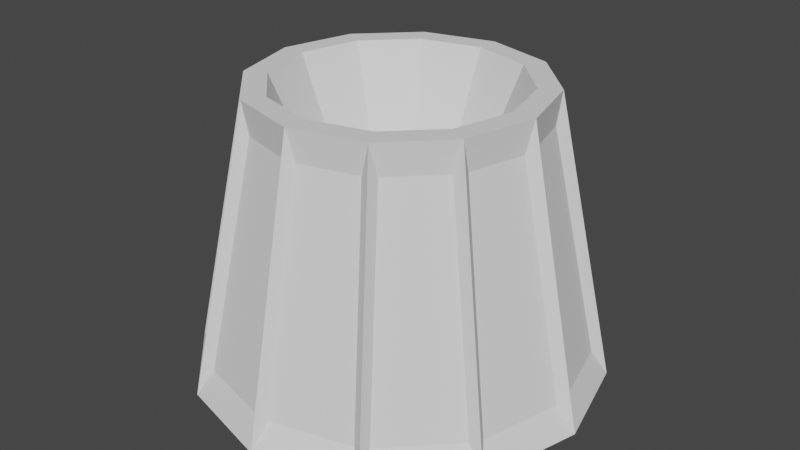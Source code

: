 # Source: Laser.blend  (saved by Blender 2.93.21; exported with 4.5.12 LTS)
import bpy
from mathutils import Matrix  # noqa: F401  (used for matrix-valued properties, if any)

bpy.ops.wm.read_factory_settings(use_empty=True)
scene = bpy.context.scene
scene.name = 'Scene'

# ---- collections
col_collection = bpy.data.collections.new('Collection'); scene.collection.children.link(col_collection)

# ---- world
world_world = bpy.data.worlds.new('World'); scene.world = world_world
world_world.use_nodes = True; world_world.node_tree.nodes.clear()
_N = world_world.node_tree.nodes; _L = world_world.node_tree.links
n0 = _N.new('ShaderNodeOutputWorld'); n0.name = 'World Output'; n0.location = (300, 300)
n1 = _N.new('ShaderNodeBackground'); n1.name = 'Background'; n1.location = (10, 300)
n1.inputs[0].default_value = (0.05088, 0.05088, 0.05088, 1.0)
_L.new(n1.outputs[0], n0.inputs[0])
n0.is_active_output = True
world_world.color = (0.05088, 0.05088, 0.05088)
world_world.use_sun_shadow = False
world_world.sun_shadow_jitter_overblur = 0.0

# ---- meshes
me_cylinder_001 = bpy.data.meshes.new('Cylinder.001')
me_cylinder_001.from_pydata([(-1.192e-08, 0.2, -0.0002503), (-1.501e-08, 0.1408, 0.2817), (0.1, 0.1732, -0.0002503), (0.07039, 0.1219, 0.2817), (0.1732, 0.1, -0.0002503), (0.1219, 0.07039, 0.2817), (0.2, -1.272e-08, -0.0002503), (0.1408, -9.686e-09, 0.2817), (0.1732, -0.1, -0.0002503), (0.1219, -0.07039, 0.2817), (0.1, -0.1732, -0.0002503), (0.07039, -0.1219, 0.2817), (-2.941e-08, -0.2, -0.0002503), (-2.732e-08, -0.1408, 0.2817), (-0.1, -0.1732, -0.0002503), (-0.07039, -0.1219, 0.2817), (-0.1732, -0.1, -0.0002503), (-0.1219, -0.07039, 0.2817), (-0.2, -1.589e-09, -0.0002503), (-0.1408, -1.854e-09, 0.2817), (-0.1732, 0.1, -0.0002503), (-0.1219, 0.07039, 0.2817), (-0.1, 0.1732, -0.0002503), (-0.07039, 0.1219, 0.2817), (0.05927, 0.1027, 0.2817), (-1.607e-08, 0.1185, 0.2817), (0.1027, 0.05927, 0.2817), (0.1185, -8.744e-09, 0.2817), (0.1027, -0.05927, 0.2817), (0.05927, -0.1027, 0.2817), (-2.643e-08, -0.1185, 0.2817), (-0.05927, -0.1027, 0.2817), (-0.1027, -0.05927, 0.2817), (-0.1185, -2.149e-09, 0.2817), (-0.1027, 0.05927, 0.2817), (-0.05927, 0.1027, 0.2817), (0.03173, 0.05496, 0.151), (-2.713e-08, 0.06347, 0.151), (0.05496, 0.03173, 0.151), (0.06347, -6.989e-09, 0.151), (0.05496, -0.03173, 0.151), (0.03173, -0.05496, 0.151), (-3.268e-08, -0.06347, 0.151), (-0.03173, -0.05496, 0.151), (-0.05496, -0.03173, 0.151), (-0.06347, -3.458e-09, 0.151), (-0.05496, 0.03173, 0.151), (-0.03173, 0.05496, 0.151), (0.006555, 0.1837, 0.02681), (0.006555, 0.1366, 0.2513), (0.0626, 0.1215, 0.2513), (0.08618, 0.1624, 0.02681), (0.09753, 0.1558, 0.02681), (0.07396, 0.115, 0.2513), (0.115, 0.07396, 0.2513), (0.1558, 0.09753, 0.02681), (0.1624, 0.08618, 0.02681), (0.1215, 0.0626, 0.2513), (0.1366, 0.006555, 0.2513), (0.1837, 0.006555, 0.02681), (0.1837, -0.006555, 0.02681), (0.1366, -0.006555, 0.2513), (0.1215, -0.0626, 0.2513), (0.1624, -0.08618, 0.02681), (0.1558, -0.09753, 0.02681), (0.115, -0.07396, 0.2513), (0.07396, -0.115, 0.2513), (0.09753, -0.1558, 0.02681), (0.08618, -0.1624, 0.02681), (0.0626, -0.1215, 0.2513), (0.006555, -0.1366, 0.2513), (0.006555, -0.1837, 0.02681), (-0.006555, -0.1837, 0.02681), (-0.006555, -0.1366, 0.2513), (-0.0626, -0.1215, 0.2513), (-0.08618, -0.1624, 0.02681), (-0.09753, -0.1558, 0.02681), (-0.07396, -0.115, 0.2513), (-0.115, -0.07396, 0.2513), (-0.1558, -0.09753, 0.02681), (-0.1624, -0.08618, 0.02681), (-0.1215, -0.0626, 0.2513), (-0.1366, -0.006555, 0.2513), (-0.1837, -0.006555, 0.02681), (-0.1837, 0.006555, 0.02681), (-0.1366, 0.006555, 0.2513), (-0.1215, 0.0626, 0.2513), (-0.1624, 0.08618, 0.02681), (-0.1558, 0.09753, 0.02681), (-0.115, 0.07396, 0.2513), (-0.07396, 0.115, 0.2513), (-0.09753, 0.1558, 0.02681), (-0.08618, 0.1624, 0.02681), (-0.0626, 0.1215, 0.2513), (-0.006555, 0.1366, 0.2513), (-0.006555, 0.1837, 0.02681)], [], [(48, 49, 50, 51), (52, 53, 54, 55), (56, 57, 58, 59), (60, 61, 62, 63), (64, 65, 66, 67), (68, 69, 70, 71), (72, 73, 74, 75), (76, 77, 78, 79), (80, 81, 82, 83), (84, 85, 86, 87), (21, 19, 33, 34), (88, 89, 90, 91), (92, 93, 94, 95), (0, 2, 4, 6, 8, 10, 12, 14, 16, 18, 20, 22), (35, 34, 46, 47), (19, 17, 32, 33), (17, 15, 31, 32), (15, 13, 30, 31), (13, 11, 29, 30), (11, 9, 28, 29), (9, 7, 27, 28), (1, 23, 35, 25), (3, 1, 25, 24), (7, 5, 26, 27), (23, 21, 34, 35), (5, 3, 24, 26), (36, 37, 47, 46, 45, 44, 43, 42, 41, 40, 39, 38), (24, 25, 37, 36), (32, 31, 43, 44), (29, 28, 40, 41), (25, 35, 47, 37), (26, 24, 36, 38), (33, 32, 44, 45), (30, 29, 41, 42), (27, 26, 38, 39), (34, 33, 45, 46), (31, 30, 42, 43), (28, 27, 39, 40), (0, 1, 49, 48), (1, 3, 50, 49), (3, 2, 51, 50), (2, 0, 48, 51), (2, 3, 53, 52), (3, 5, 54, 53), (5, 4, 55, 54), (4, 2, 52, 55), (4, 5, 57, 56), (5, 7, 58, 57), (7, 6, 59, 58), (6, 4, 56, 59), (6, 7, 61, 60), (7, 9, 62, 61), (9, 8, 63, 62), (8, 6, 60, 63), (8, 9, 65, 64), (9, 11, 66, 65), (11, 10, 67, 66), (10, 8, 64, 67), (10, 11, 69, 68), (11, 13, 70, 69), (13, 12, 71, 70), (12, 10, 68, 71), (12, 13, 73, 72), (13, 15, 74, 73), (15, 14, 75, 74), (14, 12, 72, 75), (14, 15, 77, 76), (15, 17, 78, 77), (17, 16, 79, 78), (16, 14, 76, 79), (16, 17, 81, 80), (17, 19, 82, 81), (19, 18, 83, 82), (18, 16, 80, 83), (18, 19, 85, 84), (19, 21, 86, 85), (21, 20, 87, 86), (20, 18, 84, 87), (20, 21, 89, 88), (21, 23, 90, 89), (23, 22, 91, 90), (22, 20, 88, 91), (22, 23, 93, 92), (23, 1, 94, 93), (1, 0, 95, 94), (0, 22, 92, 95)])
_uv = me_cylinder_001.uv_layers.new(name='UVMap')
_uv.uv.foreach_set('vector', [1.0, 0.5, 1.0, 1.0, 0.9167, 1.0, 0.9167, 0.5, 0.9167, 0.5, 0.9167, 1.0, 0.8333, 1.0, 0.8333, 0.5, 0.8333, 0.5, 0.8333, 1.0, 0.75, 1.0, 0.75, 0.5, 0.75, 0.5, 0.75, 1.0, 0.6667, 1.0, 0.6667, 0.5, 0.6667, 0.5, 0.6667, 1.0, 0.5833, 1.0, 0.5833, 0.5, 0.5833, 0.5, 0.5833, 1.0, 0.5, 1.0, 0.5, 0.5, 0.5, 0.5, 0.5, 1.0, 0.4167, 1.0, 0.4167, 0.5, 0.4167, 0.5, 0.4167, 1.0, 0.3333, 1.0, 0.3333, 0.5, 0.3333, 0.5, 0.3333, 1.0, 0.25, 1.0, 0.25, 0.5, 0.25, 0.5, 0.25, 1.0, 0.1667, 1.0, 0.1667, 0.5, 0.1667, 1.0, 0.25, 1.0, 0.25, 1.0, 0.1667, 1.0, 0.1667, 0.5, 0.1667, 1.0, 0.08333, 1.0, 0.08333, 0.5, 0.08333, 0.5, 0.08333, 1.0, 7.451e-08, 1.0, 7.451e-08, 0.5, 0.75, 0.49, 0.87, 0.4578, 0.9578, 0.37, 0.99, 0.25, 0.9578, 0.13, 0.87, 0.04215, 0.75, 0.01, 0.63, 0.04215, 0.5422, 0.13, 0.51, 0.25, 0.5422, 0.37, 0.63, 0.4578, 0.08333, 1.0, 0.1667, 1.0, 0.1667, 1.0, 0.08333, 1.0, 0.25, 1.0, 0.3333, 1.0, 0.3333, 1.0, 0.25, 1.0, 0.3333, 1.0, 0.4167, 1.0, 0.4167, 1.0, 0.3333, 1.0, 0.4167, 1.0, 0.5, 1.0, 0.5, 1.0, 0.4167, 1.0, 0.5, 1.0, 0.5833, 1.0, 0.5833, 1.0, 0.5, 1.0, 0.5833, 1.0, 0.6667, 1.0, 0.6667, 1.0, 0.5833, 1.0, 0.6667, 1.0, 0.75, 1.0, 0.75, 1.0, 0.6667, 1.0, 7.451e-08, 1.0, 0.08333, 1.0, 0.08333, 1.0, 7.451e-08, 1.0, 0.9167, 1.0, 1.0, 1.0, 1.0, 1.0, 0.9167, 1.0, 0.75, 1.0, 0.8333, 1.0, 0.8333, 1.0, 0.75, 1.0, 0.08333, 1.0, 0.1667, 1.0, 0.1667, 1.0, 0.08333, 1.0, 0.8333, 1.0, 0.9167, 1.0, 0.9167, 1.0, 0.8333, 1.0, 0.37, 0.4578, 0.25, 0.49, 0.13, 0.4578, 0.04215, 0.37, 0.01, 0.25, 0.04215, 0.13, 0.13, 0.04215, 0.25, 0.01, 0.37, 0.04215, 0.4578, 0.13, 0.49, 0.25, 0.4578, 0.37, 0.9167, 1.0, 1.0, 1.0, 1.0, 1.0, 0.9167, 1.0, 0.3333, 1.0, 0.4167, 1.0, 0.4167, 1.0, 0.3333, 1.0, 0.5833, 1.0, 0.6667, 1.0, 0.6667, 1.0, 0.5833, 1.0, 7.451e-08, 1.0, 0.08333, 1.0, 0.08333, 1.0, 7.451e-08, 1.0, 0.8333, 1.0, 0.9167, 1.0, 0.9167, 1.0, 0.8333, 1.0, 0.25, 1.0, 0.3333, 1.0, 0.3333, 1.0, 0.25, 1.0, 0.5, 1.0, 0.5833, 1.0, 0.5833, 1.0, 0.5, 1.0, 0.75, 1.0, 0.8333, 1.0, 0.8333, 1.0, 0.75, 1.0, 0.1667, 1.0, 0.25, 1.0, 0.25, 1.0, 0.1667, 1.0, 0.4167, 1.0, 0.5, 1.0, 0.5, 1.0, 0.4167, 1.0, 0.6667, 1.0, 0.75, 1.0, 0.75, 1.0, 0.6667, 1.0, 1.0, 0.5, 1.0, 1.0, 1.0, 1.0, 1.0, 0.5, 1.0, 1.0, 0.9167, 1.0, 0.9167, 1.0, 1.0, 1.0, 0.9167, 1.0, 0.9167, 0.5, 0.9167, 0.5, 0.9167, 1.0, 0.9167, 0.5, 1.0, 0.5, 1.0, 0.5, 0.9167, 0.5, 0.9167, 0.5, 0.9167, 1.0, 0.9167, 1.0, 0.9167, 0.5, 0.9167, 1.0, 0.8333, 1.0, 0.8333, 1.0, 0.9167, 1.0, 0.8333, 1.0, 0.8333, 0.5, 0.8333, 0.5, 0.8333, 1.0, 0.8333, 0.5, 0.9167, 0.5, 0.9167, 0.5, 0.8333, 0.5, 0.8333, 0.5, 0.8333, 1.0, 0.8333, 1.0, 0.8333, 0.5, 0.8333, 1.0, 0.75, 1.0, 0.75, 1.0, 0.8333, 1.0, 0.75, 1.0, 0.75, 0.5, 0.75, 0.5, 0.75, 1.0, 0.75, 0.5, 0.8333, 0.5, 0.8333, 0.5, 0.75, 0.5, 0.75, 0.5, 0.75, 1.0, 0.75, 1.0, 0.75, 0.5, 0.75, 1.0, 0.6667, 1.0, 0.6667, 1.0, 0.75, 1.0, 0.6667, 1.0, 0.6667, 0.5, 0.6667, 0.5, 0.6667, 1.0, 0.6667, 0.5, 0.75, 0.5, 0.75, 0.5, 0.6667, 0.5, 0.6667, 0.5, 0.6667, 1.0, 0.6667, 1.0, 0.6667, 0.5, 0.6667, 1.0, 0.5833, 1.0, 0.5833, 1.0, 0.6667, 1.0, 0.5833, 1.0, 0.5833, 0.5, 0.5833, 0.5, 0.5833, 1.0, 0.5833, 0.5, 0.6667, 0.5, 0.6667, 0.5, 0.5833, 0.5, 0.5833, 0.5, 0.5833, 1.0, 0.5833, 1.0, 0.5833, 0.5, 0.5833, 1.0, 0.5, 1.0, 0.5, 1.0, 0.5833, 1.0, 0.5, 1.0, 0.5, 0.5, 0.5, 0.5, 0.5, 1.0, 0.5, 0.5, 0.5833, 0.5, 0.5833, 0.5, 0.5, 0.5, 0.5, 0.5, 0.5, 1.0, 0.5, 1.0, 0.5, 0.5, 0.5, 1.0, 0.4167, 1.0, 0.4167, 1.0, 0.5, 1.0, 0.4167, 1.0, 0.4167, 0.5, 0.4167, 0.5, 0.4167, 1.0, 0.4167, 0.5, 0.5, 0.5, 0.5, 0.5, 0.4167, 0.5, 0.4167, 0.5, 0.4167, 1.0, 0.4167, 1.0, 0.4167, 0.5, 0.4167, 1.0, 0.3333, 1.0, 0.3333, 1.0, 0.4167, 1.0, 0.3333, 1.0, 0.3333, 0.5, 0.3333, 0.5, 0.3333, 1.0, 0.3333, 0.5, 0.4167, 0.5, 0.4167, 0.5, 0.3333, 0.5, 0.3333, 0.5, 0.3333, 1.0, 0.3333, 1.0, 0.3333, 0.5, 0.3333, 1.0, 0.25, 1.0, 0.25, 1.0, 0.3333, 1.0, 0.25, 1.0, 0.25, 0.5, 0.25, 0.5, 0.25, 1.0, 0.25, 0.5, 0.3333, 0.5, 0.3333, 0.5, 0.25, 0.5, 0.25, 0.5, 0.25, 1.0, 0.25, 1.0, 0.25, 0.5, 0.25, 1.0, 0.1667, 1.0, 0.1667, 1.0, 0.25, 1.0, 0.1667, 1.0, 0.1667, 0.5, 0.1667, 0.5, 0.1667, 1.0, 0.1667, 0.5, 0.25, 0.5, 0.25, 0.5, 0.1667, 0.5, 0.1667, 0.5, 0.1667, 1.0, 0.1667, 1.0, 0.1667, 0.5, 0.1667, 1.0, 0.08333, 1.0, 0.08333, 1.0, 0.1667, 1.0, 0.08333, 1.0, 0.08333, 0.5, 0.08333, 0.5, 0.08333, 1.0, 0.08333, 0.5, 0.1667, 0.5, 0.1667, 0.5, 0.08333, 0.5, 0.08333, 0.5, 0.08333, 1.0, 0.08333, 1.0, 0.08333, 0.5, 0.08333, 1.0, 7.451e-08, 1.0, 7.451e-08, 1.0, 0.08333, 1.0, 7.451e-08, 1.0, 7.451e-08, 0.5, 7.451e-08, 0.5, 7.451e-08, 1.0, 7.451e-08, 0.5, 0.08333, 0.5, 0.08333, 0.5, 7.451e-08, 0.5])
me_cylinder_001.use_remesh_fix_poles = True
me_cylinder_001.use_remesh_preserve_attributes = False
me_cylinder_001.update()

# ---- objects
ob_cylinder = bpy.data.objects.new('Cylinder', me_cylinder_001)

# ---- transforms, parenting, visibility, modifiers, constraints
ob_cylinder.location = (0.0, 0.0, 0.0)

# ---- collection membership
col_collection.objects.link(ob_cylinder)

# ---- scene / render settings (as saved in the file)
scene.frame_start = 1; scene.frame_end = 250; scene.frame_set(1)
scene.render.engine = 'BLENDER_EEVEE_NEXT'
scene.cycles.use_denoising = False
scene.cycles.samples = 128
scene.cycles.sampling_pattern = 'TABULATED_SOBOL'
scene.cycles.use_adaptive_sampling = False
scene.cycles.use_light_tree = False
scene.view_settings.view_transform = 'Filmic'
bpy.context.view_layer.update()

# ---- added for rendering (the .blend has no active camera and no usable light): camera, sun
cam_auto = bpy.data.cameras.new('AutoCamera')
cam_auto.lens = 50.0
cam_auto.sensor_width = 36.0
cam_auto.clip_end = 1000.0
ob_auto_camera = bpy.data.objects.new('AutoCamera', cam_auto)
scene.collection.objects.link(ob_auto_camera)
ob_auto_camera.location = (0.584782, -0.701739, 0.608536)
ob_auto_camera.rotation_euler = (1.09748, -7.21219e-08, 0.694738)
scene.camera = ob_auto_camera
light_auto_sun = bpy.data.lights.new('AutoSun', 'SUN')
light_auto_sun.energy = 3.0
light_auto_sun.angle = 0.0523599
ob_auto_sun = bpy.data.objects.new('AutoSun', light_auto_sun)
scene.collection.objects.link(ob_auto_sun)
ob_auto_sun.rotation_euler = (0.872665, 0.174533, 0.523599)
bpy.context.view_layer.update()
